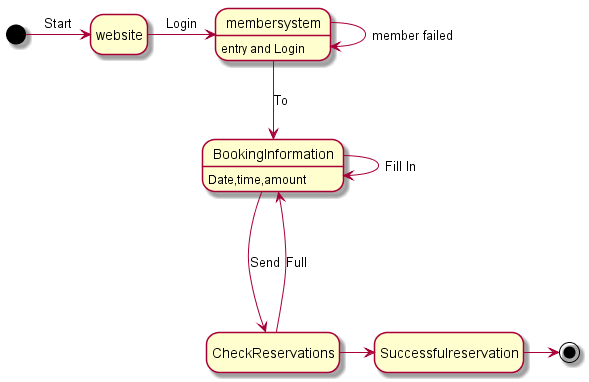

The diagram above was rendered by PlantUML. Its source (embedded in the PNG):
@startuml stateDiagram_ReserveTable
hide empty description

[*] -> website : Start
website -> membersystem : Login
membersystem : entry and Login
membersystem -> membersystem : member failed
membersystem --> BookingInformation  : To 
BookingInformation : Date,time,amount
BookingInformation --> BookingInformation : Fill In
BookingInformation --> CheckReservations : Send
CheckReservations ---> BookingInformation : Full
CheckReservations -> Successfulreservation
Successfulreservation -> [*]

@enduml